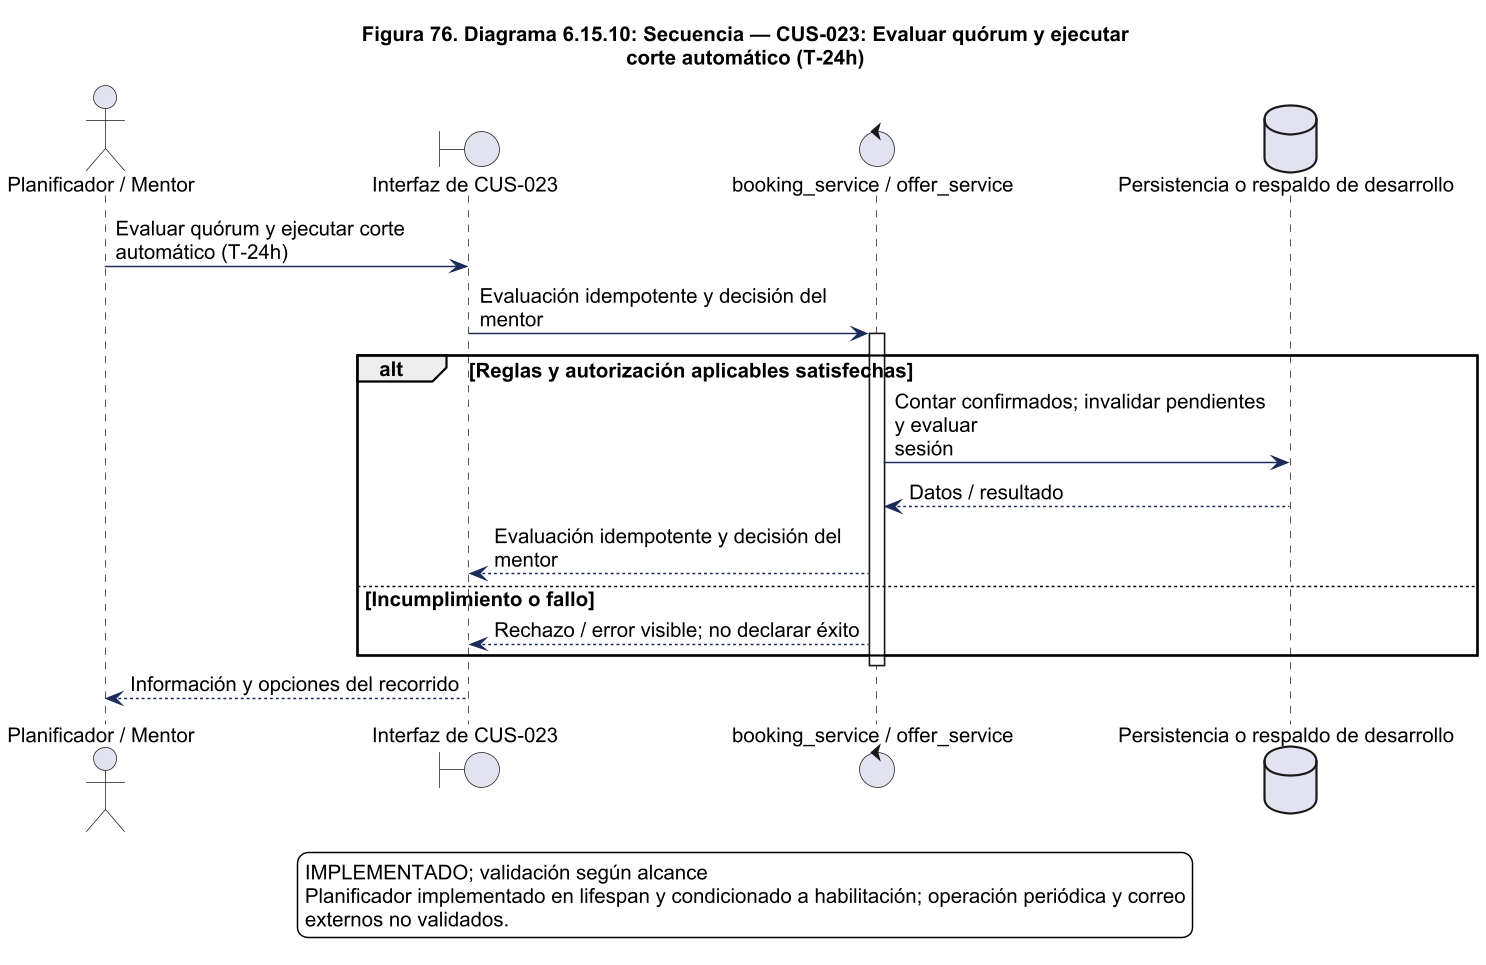

The diagram above was rendered by PlantUML. Its source (embedded in the PNG):
@startuml
!pragma layout smetana
skinparam backgroundColor white
skinparam shadowing false
skinparam defaultFontName Arial
skinparam defaultFontSize 14
skinparam ArrowColor #1C2A59
skinparam packageStyle rectangle
skinparam wrapWidth 220
skinparam maxMessageSize 260
skinparam dpi 140
title Figura 76. Diagrama 6.15.10: Secuencia — CUS-023: Evaluar quórum y ejecutar\ncorte automático (T-24h)
actor "Planificador / Mentor" as actor
boundary "Interfaz de CUS-023" as ui
control "booking_service / offer_service" as svc
actor -> ui : Evaluar quórum y ejecutar corte automático (T-24h)
ui -> svc : Evaluación idempotente y decisión del mentor
activate svc
alt Reglas y autorización aplicables satisfechas
database "Persistencia o respaldo de desarrollo" as db
svc -> db : Contar confirmados; invalidar pendientes y evaluar\nsesión
db --> svc : Datos / resultado
svc --> ui : Evaluación idempotente y decisión del mentor
else Incumplimiento o fallo
svc --> ui : Rechazo / error visible; no declarar éxito
end
deactivate svc
ui --> actor : Información y opciones del recorrido

legend bottom
IMPLEMENTADO; validación según alcance
Planificador implementado en lifespan y condicionado a habilitación; operación periódica y correo
externos no validados.
endlegend

@enduml